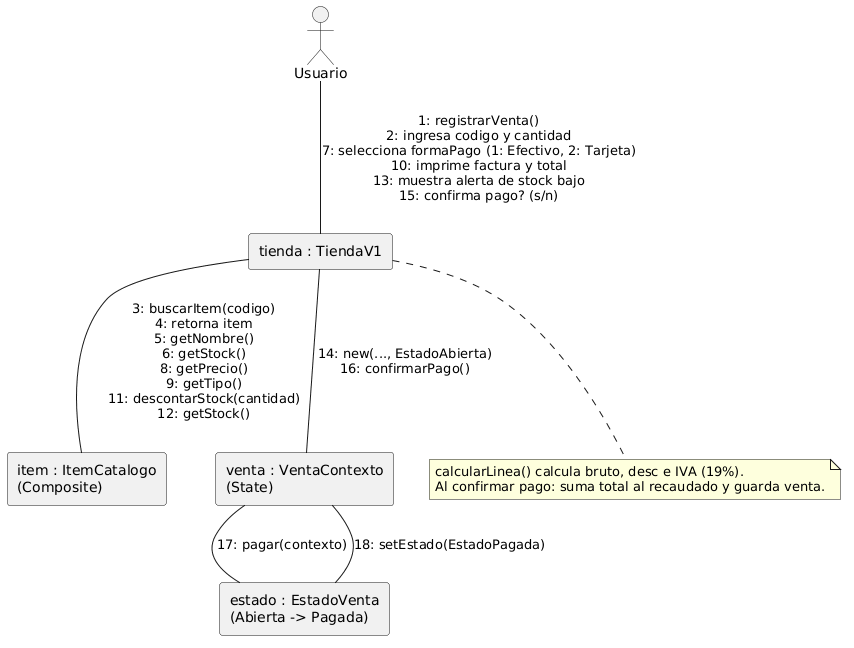

The diagram above was rendered by PlantUML. Its source (embedded in the PNG):
@startuml
skinparam componentStyle rectangle

actor Usuario
component "tienda : TiendaV1" as Tienda
component "item : ItemCatalogo\n(Composite)" as Item
component "venta : VentaContexto\n(State)" as Venta
component "estado : EstadoVenta\n(Abierta -> Pagada)" as Estado

Usuario -- Tienda : 1: registrarVenta()\n2: ingresa codigo y cantidad\n7: selecciona formaPago (1: Efectivo, 2: Tarjeta)\n10: imprime factura y total\n13: muestra alerta de stock bajo\n15: confirma pago? (s/n)
Tienda -- Item : 3: buscarItem(codigo)\n4: retorna item\n5: getNombre()\n6: getStock()\n8: getPrecio()\n9: getTipo()\n11: descontarStock(cantidad)\n12: getStock()
Tienda -- Venta : 14: new(..., EstadoAbierta)\n16: confirmarPago()
Venta -- Estado : 17: pagar(contexto)
Estado -- Venta : 18: setEstado(EstadoPagada)

note bottom of Tienda
  calcularLinea() calcula bruto, desc e IVA (19%).
  Al confirmar pago: suma total al recaudado y guarda venta.
end note
@enduml